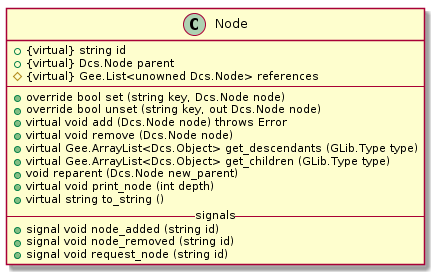

The diagram above was rendered by PlantUML. Its source (embedded in the PNG):
@startuml

class Node {
    +{virtual} string id
    +{virtual} Dcs.Node parent
    #{virtual} Gee.List<unowned Dcs.Node> references
    ----
    +override bool set (string key, Dcs.Node node)
    +override bool unset (string key, out Dcs.Node node)
    +virtual void add (Dcs.Node node) throws Error
    +virtual void remove (Dcs.Node node)
    +virtual Gee.ArrayList<Dcs.Object> get_descendants (GLib.Type type)
    +virtual Gee.ArrayList<Dcs.Object> get_children (GLib.Type type)
    +void reparent (Dcs.Node new_parent)
    +virtual void print_node (int depth)
    +virtual string to_string ()
    -- signals --
    +signal void node_added (string id)
    +signal void node_removed (string id)
    +signal void request_node (string id)
}

@enduml